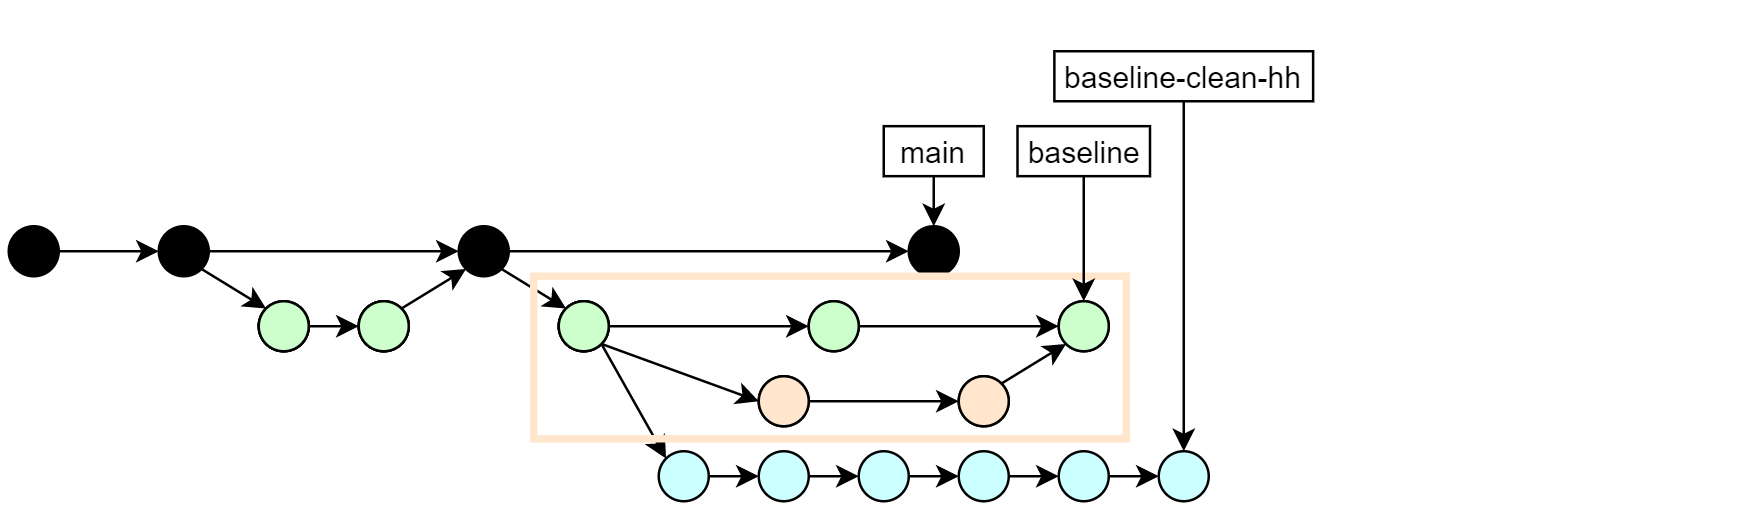

The diagram above was exported from draw.io. Its source (the exported page's mxGraphModel, read from the mxfile embedded in the PNG):
<mxGraphModel dx="566" dy="311" grid="1" gridSize="10" guides="1" tooltips="1" connect="1" arrows="1" fold="1" page="1" pageScale="1" pageWidth="827" pageHeight="1169" math="0" shadow="0">
  <root>
    <mxCell id="0" />
    <mxCell id="1" parent="0" />
    <mxCell id="Bh6e8orjp1ZfjaIvSB_W-115" value="" style="endArrow=none;html=1;fillColor=#FFFFFF;opacity=0;strokeColor=none;" parent="1" edge="1">
      <mxGeometry width="50" height="50" relative="1" as="geometry">
        <mxPoint x="3" y="210" as="sourcePoint" />
        <mxPoint x="3" as="targetPoint" />
      </mxGeometry>
    </mxCell>
    <mxCell id="Bh6e8orjp1ZfjaIvSB_W-14" style="edgeStyle=orthogonalEdgeStyle;rounded=0;orthogonalLoop=1;jettySize=auto;html=1;exitX=1;exitY=0.5;exitDx=0;exitDy=0;entryX=0;entryY=0.5;entryDx=0;entryDy=0;" parent="1" source="Bh6e8orjp1ZfjaIvSB_W-1" target="Bh6e8orjp1ZfjaIvSB_W-5" edge="1">
      <mxGeometry relative="1" as="geometry">
        <mxPoint x="123" y="100" as="targetPoint" />
      </mxGeometry>
    </mxCell>
    <mxCell id="Bh6e8orjp1ZfjaIvSB_W-1" value="" style="ellipse;whiteSpace=wrap;html=1;aspect=fixed;fillColor=#000000;" parent="1" vertex="1">
      <mxGeometry x="63" y="90" width="20" height="20" as="geometry" />
    </mxCell>
    <mxCell id="Bh6e8orjp1ZfjaIvSB_W-53" style="edgeStyle=orthogonalEdgeStyle;rounded=0;orthogonalLoop=1;jettySize=auto;html=1;exitX=1;exitY=0.5;exitDx=0;exitDy=0;entryX=0;entryY=0.5;entryDx=0;entryDy=0;" parent="1" source="Bh6e8orjp1ZfjaIvSB_W-5" target="Bh6e8orjp1ZfjaIvSB_W-19" edge="1">
      <mxGeometry relative="1" as="geometry">
        <mxPoint x="243" y="100" as="targetPoint" />
      </mxGeometry>
    </mxCell>
    <mxCell id="Bh6e8orjp1ZfjaIvSB_W-5" value="" style="ellipse;whiteSpace=wrap;html=1;aspect=fixed;fillColor=#000000;" parent="1" vertex="1">
      <mxGeometry x="183" y="90" width="20" height="20" as="geometry" />
    </mxCell>
    <mxCell id="1pKkAve6Ouivc2ZcRyPt-9" style="edgeStyle=orthogonalEdgeStyle;rounded=0;orthogonalLoop=1;jettySize=auto;html=1;exitX=0.5;exitY=1;exitDx=0;exitDy=0;entryX=0.5;entryY=0;entryDx=0;entryDy=0;" edge="1" parent="1" source="Bh6e8orjp1ZfjaIvSB_W-12" target="Bh6e8orjp1ZfjaIvSB_W-19">
      <mxGeometry relative="1" as="geometry" />
    </mxCell>
    <mxCell id="Bh6e8orjp1ZfjaIvSB_W-12" value="main" style="rounded=0;whiteSpace=wrap;html=1;" parent="1" vertex="1">
      <mxGeometry x="353" y="49.97" width="40" height="20" as="geometry" />
    </mxCell>
    <mxCell id="Bh6e8orjp1ZfjaIvSB_W-30" style="edgeStyle=orthogonalEdgeStyle;rounded=0;orthogonalLoop=1;jettySize=auto;html=1;exitX=1;exitY=0.5;exitDx=0;exitDy=0;entryX=0;entryY=0.5;entryDx=0;entryDy=0;" parent="1" source="Bh6e8orjp1ZfjaIvSB_W-31" target="Bh6e8orjp1ZfjaIvSB_W-33" edge="1">
      <mxGeometry relative="1" as="geometry" />
    </mxCell>
    <mxCell id="Bh6e8orjp1ZfjaIvSB_W-31" value="" style="ellipse;whiteSpace=wrap;html=1;aspect=fixed;" parent="1" vertex="1">
      <mxGeometry x="103" y="120" width="20" height="20" as="geometry" />
    </mxCell>
    <mxCell id="Bh6e8orjp1ZfjaIvSB_W-33" value="" style="ellipse;whiteSpace=wrap;html=1;aspect=fixed;" parent="1" vertex="1">
      <mxGeometry x="143" y="120" width="20" height="20" as="geometry" />
    </mxCell>
    <mxCell id="Bh6e8orjp1ZfjaIvSB_W-35" value="" style="endArrow=classic;html=1;exitX=1;exitY=0;exitDx=0;exitDy=0;entryX=0;entryY=1;entryDx=0;entryDy=0;" parent="1" source="Bh6e8orjp1ZfjaIvSB_W-33" target="Bh6e8orjp1ZfjaIvSB_W-5" edge="1">
      <mxGeometry width="50" height="50" relative="1" as="geometry">
        <mxPoint x="193" y="160" as="sourcePoint" />
        <mxPoint x="243" y="110" as="targetPoint" />
      </mxGeometry>
    </mxCell>
    <mxCell id="Bh6e8orjp1ZfjaIvSB_W-36" value="" style="endArrow=classic;html=1;exitX=1;exitY=1;exitDx=0;exitDy=0;entryX=0;entryY=0;entryDx=0;entryDy=0;" parent="1" source="Bh6e8orjp1ZfjaIvSB_W-1" target="Bh6e8orjp1ZfjaIvSB_W-31" edge="1">
      <mxGeometry width="50" height="50" relative="1" as="geometry">
        <mxPoint x="97.14106781186553" y="155.85893218813447" as="sourcePoint" />
        <mxPoint x="122.99893218813446" y="130.00106781186554" as="targetPoint" />
      </mxGeometry>
    </mxCell>
    <mxCell id="Bh6e8orjp1ZfjaIvSB_W-38" style="edgeStyle=orthogonalEdgeStyle;rounded=0;orthogonalLoop=1;jettySize=auto;html=1;entryX=0;entryY=0.5;entryDx=0;entryDy=0;" parent="1" source="Bh6e8orjp1ZfjaIvSB_W-37" target="Bh6e8orjp1ZfjaIvSB_W-1" edge="1">
      <mxGeometry relative="1" as="geometry" />
    </mxCell>
    <mxCell id="Bh6e8orjp1ZfjaIvSB_W-37" value="" style="ellipse;whiteSpace=wrap;html=1;aspect=fixed;fillColor=#000000;" parent="1" vertex="1">
      <mxGeometry x="3" y="90" width="20" height="20" as="geometry" />
    </mxCell>
    <mxCell id="Bh6e8orjp1ZfjaIvSB_W-65" style="edgeStyle=orthogonalEdgeStyle;rounded=0;orthogonalLoop=1;jettySize=auto;html=1;exitX=1;exitY=0.5;exitDx=0;exitDy=0;entryX=0;entryY=0.5;entryDx=0;entryDy=0;" parent="1" source="Bh6e8orjp1ZfjaIvSB_W-49" target="Bh6e8orjp1ZfjaIvSB_W-62" edge="1">
      <mxGeometry relative="1" as="geometry" />
    </mxCell>
    <mxCell id="Bh6e8orjp1ZfjaIvSB_W-49" value="" style="ellipse;whiteSpace=wrap;html=1;aspect=fixed;" parent="1" vertex="1">
      <mxGeometry x="223" y="120" width="20" height="20" as="geometry" />
    </mxCell>
    <mxCell id="Bh6e8orjp1ZfjaIvSB_W-76" style="edgeStyle=orthogonalEdgeStyle;rounded=0;orthogonalLoop=1;jettySize=auto;html=1;exitX=1;exitY=0.5;exitDx=0;exitDy=0;entryX=0;entryY=0.5;entryDx=0;entryDy=0;" parent="1" source="Bh6e8orjp1ZfjaIvSB_W-50" target="Bh6e8orjp1ZfjaIvSB_W-72" edge="1">
      <mxGeometry relative="1" as="geometry" />
    </mxCell>
    <mxCell id="Bh6e8orjp1ZfjaIvSB_W-50" value="" style="ellipse;whiteSpace=wrap;html=1;aspect=fixed;fillColor=#CCFFFF;" parent="1" vertex="1">
      <mxGeometry x="263" y="180" width="20" height="20" as="geometry" />
    </mxCell>
    <mxCell id="Bh6e8orjp1ZfjaIvSB_W-19" value="" style="ellipse;whiteSpace=wrap;html=1;aspect=fixed;fillColor=#000000;" parent="1" vertex="1">
      <mxGeometry x="363" y="90" width="20" height="20" as="geometry" />
    </mxCell>
    <mxCell id="Bh6e8orjp1ZfjaIvSB_W-69" style="edgeStyle=orthogonalEdgeStyle;rounded=0;orthogonalLoop=1;jettySize=auto;html=1;exitX=1;exitY=0.5;exitDx=0;exitDy=0;entryX=0;entryY=0.5;entryDx=0;entryDy=0;" parent="1" source="Bh6e8orjp1ZfjaIvSB_W-58" target="Bh6e8orjp1ZfjaIvSB_W-61" edge="1">
      <mxGeometry relative="1" as="geometry">
        <mxPoint x="343" y="160" as="targetPoint" />
      </mxGeometry>
    </mxCell>
    <mxCell id="Bh6e8orjp1ZfjaIvSB_W-58" value="" style="ellipse;whiteSpace=wrap;html=1;aspect=fixed;" parent="1" vertex="1">
      <mxGeometry x="303" y="150" width="20" height="20" as="geometry" />
    </mxCell>
    <mxCell id="Bh6e8orjp1ZfjaIvSB_W-61" value="" style="ellipse;whiteSpace=wrap;html=1;aspect=fixed;" parent="1" vertex="1">
      <mxGeometry x="383" y="150" width="20" height="20" as="geometry" />
    </mxCell>
    <mxCell id="Bh6e8orjp1ZfjaIvSB_W-80" style="edgeStyle=orthogonalEdgeStyle;rounded=0;orthogonalLoop=1;jettySize=auto;html=1;exitX=1;exitY=0.5;exitDx=0;exitDy=0;entryX=0;entryY=0.5;entryDx=0;entryDy=0;" parent="1" source="Bh6e8orjp1ZfjaIvSB_W-62" target="Bh6e8orjp1ZfjaIvSB_W-77" edge="1">
      <mxGeometry relative="1" as="geometry" />
    </mxCell>
    <mxCell id="Bh6e8orjp1ZfjaIvSB_W-62" value="" style="ellipse;whiteSpace=wrap;html=1;aspect=fixed;fillColor=#FFFFCC;" parent="1" vertex="1">
      <mxGeometry x="323" y="120" width="20" height="20" as="geometry" />
    </mxCell>
    <mxCell id="Bh6e8orjp1ZfjaIvSB_W-64" value="" style="endArrow=classic;html=1;exitX=1;exitY=1;exitDx=0;exitDy=0;entryX=0;entryY=0;entryDx=0;entryDy=0;" parent="1" source="Bh6e8orjp1ZfjaIvSB_W-5" target="Bh6e8orjp1ZfjaIvSB_W-49" edge="1">
      <mxGeometry width="50" height="50" relative="1" as="geometry">
        <mxPoint x="170.07106781186542" y="142.92893218813447" as="sourcePoint" />
        <mxPoint x="195.9289321881347" y="117.0710678118653" as="targetPoint" />
      </mxGeometry>
    </mxCell>
    <mxCell id="Bh6e8orjp1ZfjaIvSB_W-67" value="" style="endArrow=classic;html=1;exitX=1;exitY=1;exitDx=0;exitDy=0;entryX=0;entryY=0;entryDx=0;entryDy=0;" parent="1" source="Bh6e8orjp1ZfjaIvSB_W-49" target="Bh6e8orjp1ZfjaIvSB_W-50" edge="1">
      <mxGeometry width="50" height="50" relative="1" as="geometry">
        <mxPoint x="210.07106781186542" y="167.0710678118653" as="sourcePoint" />
        <mxPoint x="235.9289321881347" y="192.92893218813458" as="targetPoint" />
      </mxGeometry>
    </mxCell>
    <mxCell id="Bh6e8orjp1ZfjaIvSB_W-68" value="" style="endArrow=classic;html=1;exitX=1;exitY=1;exitDx=0;exitDy=0;entryX=0;entryY=0.5;entryDx=0;entryDy=0;" parent="1" source="Bh6e8orjp1ZfjaIvSB_W-49" target="Bh6e8orjp1ZfjaIvSB_W-58" edge="1">
      <mxGeometry width="50" height="50" relative="1" as="geometry">
        <mxPoint x="250.0710678118653" y="157.0710678118653" as="sourcePoint" />
        <mxPoint x="275.9289321881347" y="222.92893218813458" as="targetPoint" />
      </mxGeometry>
    </mxCell>
    <mxCell id="Bh6e8orjp1ZfjaIvSB_W-71" style="edgeStyle=orthogonalEdgeStyle;rounded=0;orthogonalLoop=1;jettySize=auto;html=1;exitX=1;exitY=0.5;exitDx=0;exitDy=0;entryX=0;entryY=0.5;entryDx=0;entryDy=0;" parent="1" source="Bh6e8orjp1ZfjaIvSB_W-72" target="Bh6e8orjp1ZfjaIvSB_W-74" edge="1">
      <mxGeometry relative="1" as="geometry" />
    </mxCell>
    <mxCell id="Bh6e8orjp1ZfjaIvSB_W-72" value="" style="ellipse;whiteSpace=wrap;html=1;aspect=fixed;fillColor=#CCFFFF;" parent="1" vertex="1">
      <mxGeometry x="303" y="180" width="20" height="20" as="geometry" />
    </mxCell>
    <mxCell id="Bh6e8orjp1ZfjaIvSB_W-73" style="edgeStyle=orthogonalEdgeStyle;rounded=0;orthogonalLoop=1;jettySize=auto;html=1;exitX=1;exitY=0.5;exitDx=0;exitDy=0;entryX=0;entryY=0.5;entryDx=0;entryDy=0;" parent="1" source="Bh6e8orjp1ZfjaIvSB_W-74" target="Bh6e8orjp1ZfjaIvSB_W-75" edge="1">
      <mxGeometry relative="1" as="geometry" />
    </mxCell>
    <mxCell id="Bh6e8orjp1ZfjaIvSB_W-74" value="" style="ellipse;whiteSpace=wrap;html=1;aspect=fixed;fillColor=#CCFFFF;" parent="1" vertex="1">
      <mxGeometry x="343" y="180" width="20" height="20" as="geometry" />
    </mxCell>
    <mxCell id="Bh6e8orjp1ZfjaIvSB_W-84" style="edgeStyle=orthogonalEdgeStyle;rounded=0;orthogonalLoop=1;jettySize=auto;html=1;exitX=1;exitY=0.5;exitDx=0;exitDy=0;entryX=0;entryY=0.5;entryDx=0;entryDy=0;" parent="1" source="Bh6e8orjp1ZfjaIvSB_W-75" target="Bh6e8orjp1ZfjaIvSB_W-81" edge="1">
      <mxGeometry relative="1" as="geometry" />
    </mxCell>
    <mxCell id="Bh6e8orjp1ZfjaIvSB_W-75" value="" style="ellipse;whiteSpace=wrap;html=1;aspect=fixed;fillColor=#CCFFFF;" parent="1" vertex="1">
      <mxGeometry x="383" y="180" width="20" height="20" as="geometry" />
    </mxCell>
    <mxCell id="Bh6e8orjp1ZfjaIvSB_W-77" value="" style="ellipse;whiteSpace=wrap;html=1;aspect=fixed;fillColor=#FFFFCC;" parent="1" vertex="1">
      <mxGeometry x="423" y="120" width="20" height="20" as="geometry" />
    </mxCell>
    <mxCell id="Bh6e8orjp1ZfjaIvSB_W-79" value="" style="endArrow=classic;html=1;exitX=1;exitY=0;exitDx=0;exitDy=0;entryX=0;entryY=1;entryDx=0;entryDy=0;" parent="1" source="Bh6e8orjp1ZfjaIvSB_W-61" target="Bh6e8orjp1ZfjaIvSB_W-77" edge="1">
      <mxGeometry width="50" height="50" relative="1" as="geometry">
        <mxPoint x="448.0010678118654" y="192.92893218813447" as="sourcePoint" />
        <mxPoint x="473.8589321881347" y="167.0710678118653" as="targetPoint" />
      </mxGeometry>
    </mxCell>
    <mxCell id="Bh6e8orjp1ZfjaIvSB_W-85" style="edgeStyle=orthogonalEdgeStyle;rounded=0;orthogonalLoop=1;jettySize=auto;html=1;exitX=1;exitY=0.5;exitDx=0;exitDy=0;entryX=0;entryY=0.5;entryDx=0;entryDy=0;" parent="1" source="Bh6e8orjp1ZfjaIvSB_W-81" target="Bh6e8orjp1ZfjaIvSB_W-82" edge="1">
      <mxGeometry relative="1" as="geometry" />
    </mxCell>
    <mxCell id="Bh6e8orjp1ZfjaIvSB_W-81" value="" style="ellipse;whiteSpace=wrap;html=1;aspect=fixed;fillColor=#CCFFFF;" parent="1" vertex="1">
      <mxGeometry x="423" y="180" width="20" height="20" as="geometry" />
    </mxCell>
    <mxCell id="Bh6e8orjp1ZfjaIvSB_W-82" value="" style="ellipse;whiteSpace=wrap;html=1;aspect=fixed;fillColor=#CCFFFF;" parent="1" vertex="1">
      <mxGeometry x="463" y="180" width="20" height="20" as="geometry" />
    </mxCell>
    <mxCell id="Bh6e8orjp1ZfjaIvSB_W-98" value="" style="ellipse;whiteSpace=wrap;html=1;aspect=fixed;fillColor=#FFFFCC;" parent="1" vertex="1">
      <mxGeometry x="103" y="120" width="20" height="20" as="geometry" />
    </mxCell>
    <mxCell id="Bh6e8orjp1ZfjaIvSB_W-99" value="" style="ellipse;whiteSpace=wrap;html=1;aspect=fixed;fillColor=#FFFFCC;" parent="1" vertex="1">
      <mxGeometry x="143" y="120" width="20" height="20" as="geometry" />
    </mxCell>
    <mxCell id="Bh6e8orjp1ZfjaIvSB_W-100" value="" style="ellipse;whiteSpace=wrap;html=1;aspect=fixed;fillColor=#FFFFCC;" parent="1" vertex="1">
      <mxGeometry x="223" y="120" width="20" height="20" as="geometry" />
    </mxCell>
    <mxCell id="Bh6e8orjp1ZfjaIvSB_W-101" value="" style="ellipse;whiteSpace=wrap;html=1;aspect=fixed;fillColor=#FFE6CC;" parent="1" vertex="1">
      <mxGeometry x="303" y="150" width="20" height="20" as="geometry" />
    </mxCell>
    <mxCell id="Bh6e8orjp1ZfjaIvSB_W-102" value="" style="ellipse;whiteSpace=wrap;html=1;aspect=fixed;fillColor=#FFE6CC;" parent="1" vertex="1">
      <mxGeometry x="383" y="150" width="20" height="20" as="geometry" />
    </mxCell>
    <mxCell id="Bh6e8orjp1ZfjaIvSB_W-116" value="" style="endArrow=none;html=1;fillColor=#FFFFFF;opacity=0;strokeColor=none;" parent="1" edge="1">
      <mxGeometry width="50" height="50" relative="1" as="geometry">
        <mxPoint y="5" as="sourcePoint" />
        <mxPoint x="700" y="5" as="targetPoint" />
      </mxGeometry>
    </mxCell>
    <mxCell id="Bh6e8orjp1ZfjaIvSB_W-118" value="" style="ellipse;whiteSpace=wrap;html=1;aspect=fixed;fillColor=#CCFFCC;" parent="1" vertex="1">
      <mxGeometry x="103" y="120" width="20" height="20" as="geometry" />
    </mxCell>
    <mxCell id="Bh6e8orjp1ZfjaIvSB_W-119" value="" style="ellipse;whiteSpace=wrap;html=1;aspect=fixed;fillColor=#CCFFCC;" parent="1" vertex="1">
      <mxGeometry x="143" y="120" width="20" height="20" as="geometry" />
    </mxCell>
    <mxCell id="Bh6e8orjp1ZfjaIvSB_W-120" value="" style="ellipse;whiteSpace=wrap;html=1;aspect=fixed;fillColor=#CCFFCC;" parent="1" vertex="1">
      <mxGeometry x="223" y="120" width="20" height="20" as="geometry" />
    </mxCell>
    <mxCell id="Bh6e8orjp1ZfjaIvSB_W-121" value="" style="ellipse;whiteSpace=wrap;html=1;aspect=fixed;fillColor=#CCFFCC;" parent="1" vertex="1">
      <mxGeometry x="323" y="120" width="20" height="20" as="geometry" />
    </mxCell>
    <mxCell id="Bh6e8orjp1ZfjaIvSB_W-122" value="" style="ellipse;whiteSpace=wrap;html=1;aspect=fixed;fillColor=#CCFFCC;" parent="1" vertex="1">
      <mxGeometry x="423" y="120" width="20" height="20" as="geometry" />
    </mxCell>
    <mxCell id="1pKkAve6Ouivc2ZcRyPt-8" value="" style="rounded=0;whiteSpace=wrap;html=1;strokeWidth=3;fillColor=none;strokeColor=#FFE6CC;" vertex="1" parent="1">
      <mxGeometry x="213" y="110" width="237" height="65" as="geometry" />
    </mxCell>
    <mxCell id="1pKkAve6Ouivc2ZcRyPt-12" style="edgeStyle=orthogonalEdgeStyle;rounded=0;orthogonalLoop=1;jettySize=auto;html=1;exitX=0.5;exitY=1;exitDx=0;exitDy=0;entryX=0.5;entryY=0;entryDx=0;entryDy=0;" edge="1" parent="1" source="1pKkAve6Ouivc2ZcRyPt-13">
      <mxGeometry relative="1" as="geometry">
        <mxPoint x="433" y="120" as="targetPoint" />
      </mxGeometry>
    </mxCell>
    <mxCell id="1pKkAve6Ouivc2ZcRyPt-13" value="baseline" style="rounded=0;whiteSpace=wrap;html=1;" vertex="1" parent="1">
      <mxGeometry x="406.5" y="49.97" width="53" height="20" as="geometry" />
    </mxCell>
    <mxCell id="1pKkAve6Ouivc2ZcRyPt-14" style="edgeStyle=orthogonalEdgeStyle;rounded=0;orthogonalLoop=1;jettySize=auto;html=1;exitX=0.5;exitY=1;exitDx=0;exitDy=0;entryX=0.5;entryY=0;entryDx=0;entryDy=0;" edge="1" parent="1" source="1pKkAve6Ouivc2ZcRyPt-15" target="Bh6e8orjp1ZfjaIvSB_W-82">
      <mxGeometry relative="1" as="geometry">
        <mxPoint x="473" y="94.99000000000001" as="targetPoint" />
      </mxGeometry>
    </mxCell>
    <mxCell id="1pKkAve6Ouivc2ZcRyPt-15" value="baseline-clean-hh" style="rounded=0;whiteSpace=wrap;html=1;" vertex="1" parent="1">
      <mxGeometry x="421.25" y="20" width="103.5" height="20" as="geometry" />
    </mxCell>
  </root>
</mxGraphModel>